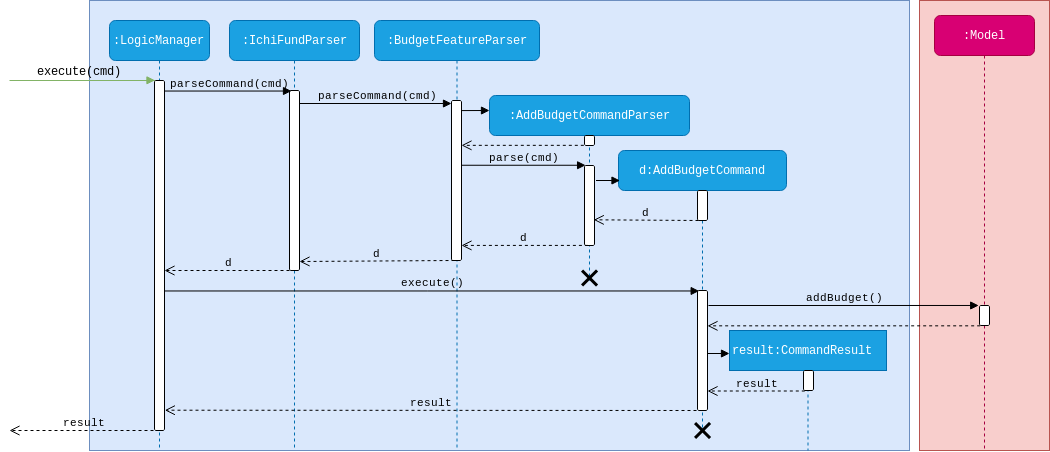

The diagram above was exported from draw.io. Its source (the exported page's mxGraphModel, read from the mxfile embedded in the PNG):
<mxGraphModel dx="1031" dy="609" grid="1" gridSize="10" guides="1" tooltips="1" connect="1" arrows="1" fold="1" page="1" pageScale="1" pageWidth="1100" pageHeight="850" background="#ffffff" math="0" shadow="0">
  <root>
    <mxCell id="0" />
    <mxCell id="1" parent="0" />
    <mxCell id="f5O2C3GaG6jFqPuzaNwz-3" value="" style="rounded=0;whiteSpace=wrap;html=1;comic=1;opacity=0;fontFamily=Courier New;" parent="1" vertex="1">
      <mxGeometry x="770" y="150" width="120" height="60" as="geometry" />
    </mxCell>
    <mxCell id="f5O2C3GaG6jFqPuzaNwz-9" value="" style="rounded=0;whiteSpace=wrap;html=1;comic=0;fillColor=#f8cecc;strokeColor=#b85450;fontFamily=Courier New;" parent="1" vertex="1">
      <mxGeometry x="950" y="70" width="130" height="450" as="geometry" />
    </mxCell>
    <mxCell id="f5O2C3GaG6jFqPuzaNwz-10" value="" style="rounded=0;whiteSpace=wrap;html=1;comic=0;fillColor=#dae8fc;strokeColor=#6c8ebf;" parent="1" vertex="1">
      <mxGeometry x="120" y="70" width="820" height="450" as="geometry" />
    </mxCell>
    <mxCell id="f5O2C3GaG6jFqPuzaNwz-11" value=":LogicManager" style="shape=umlLifeline;perimeter=lifelinePerimeter;whiteSpace=wrap;html=1;container=1;collapsible=0;recursiveResize=0;outlineConnect=0;rounded=1;comic=0;fontFamily=Courier New;fillColor=#1ba1e2;strokeColor=#006EAF;fontColor=#ffffff;" parent="1" vertex="1">
      <mxGeometry x="140" y="90" width="100" height="430" as="geometry" />
    </mxCell>
    <mxCell id="f5O2C3GaG6jFqPuzaNwz-24" value="" style="html=1;points=[];perimeter=orthogonalPerimeter;rounded=1;comic=0;fontFamily=Courier New;" parent="f5O2C3GaG6jFqPuzaNwz-11" vertex="1">
      <mxGeometry x="45" y="60" width="10" height="350" as="geometry" />
    </mxCell>
    <mxCell id="f5O2C3GaG6jFqPuzaNwz-12" value=":IchiFundParser" style="shape=umlLifeline;perimeter=lifelinePerimeter;whiteSpace=wrap;html=1;container=1;collapsible=0;recursiveResize=0;outlineConnect=0;rounded=1;comic=0;fontFamily=Courier New;fillColor=#1ba1e2;strokeColor=#006EAF;fontColor=#ffffff;" parent="1" vertex="1">
      <mxGeometry x="260" y="90" width="130" height="430" as="geometry" />
    </mxCell>
    <mxCell id="f5O2C3GaG6jFqPuzaNwz-25" value="" style="html=1;points=[];perimeter=orthogonalPerimeter;rounded=1;comic=0;fontFamily=Courier New;" parent="f5O2C3GaG6jFqPuzaNwz-12" vertex="1">
      <mxGeometry x="60" y="70" width="10" height="180" as="geometry" />
    </mxCell>
    <mxCell id="f5O2C3GaG6jFqPuzaNwz-14" value=":BudgetFeatureParser" style="shape=umlLifeline;perimeter=lifelinePerimeter;whiteSpace=wrap;html=1;container=1;collapsible=0;recursiveResize=0;outlineConnect=0;rounded=1;comic=0;fontFamily=Courier New;fillColor=#1ba1e2;strokeColor=#006EAF;fontColor=#ffffff;" parent="1" vertex="1">
      <mxGeometry x="405" y="90" width="165" height="430" as="geometry" />
    </mxCell>
    <mxCell id="f5O2C3GaG6jFqPuzaNwz-27" value="" style="html=1;points=[];perimeter=orthogonalPerimeter;rounded=1;comic=0;fontFamily=Courier New;" parent="f5O2C3GaG6jFqPuzaNwz-14" vertex="1">
      <mxGeometry x="77" y="80" width="10" height="160" as="geometry" />
    </mxCell>
    <mxCell id="f5O2C3GaG6jFqPuzaNwz-35" value="d" style="html=1;verticalAlign=bottom;endArrow=open;dashed=1;endSize=8;fontFamily=Courier New;labelBackgroundColor=none;" parent="f5O2C3GaG6jFqPuzaNwz-14" edge="1">
      <mxGeometry relative="1" as="geometry">
        <mxPoint x="80" y="240" as="sourcePoint" />
        <mxPoint x="-75" y="241" as="targetPoint" />
      </mxGeometry>
    </mxCell>
    <mxCell id="f5O2C3GaG6jFqPuzaNwz-15" value=":AddBudgetCommandParser" style="shape=umlLifeline;perimeter=lifelinePerimeter;whiteSpace=wrap;html=1;container=1;collapsible=0;recursiveResize=0;outlineConnect=0;rounded=1;comic=0;fontFamily=Courier New;fillColor=#1ba1e2;strokeColor=#006EAF;fontColor=#ffffff;" parent="1" vertex="1">
      <mxGeometry x="520" y="165" width="200" height="185" as="geometry" />
    </mxCell>
    <mxCell id="f5O2C3GaG6jFqPuzaNwz-28" value="" style="html=1;points=[];perimeter=orthogonalPerimeter;rounded=1;comic=0;fontFamily=Courier New;" parent="f5O2C3GaG6jFqPuzaNwz-15" vertex="1">
      <mxGeometry x="95" y="40" width="10" height="10" as="geometry" />
    </mxCell>
    <mxCell id="f5O2C3GaG6jFqPuzaNwz-29" value="" style="html=1;points=[];perimeter=orthogonalPerimeter;rounded=1;comic=0;fontFamily=Courier New;" parent="f5O2C3GaG6jFqPuzaNwz-15" vertex="1">
      <mxGeometry x="95" y="70" width="10" height="80" as="geometry" />
    </mxCell>
    <mxCell id="f5O2C3GaG6jFqPuzaNwz-56" value="" style="shape=umlDestroy;whiteSpace=wrap;html=1;strokeWidth=3;rounded=1;comic=0;fontFamily=Courier New;" parent="f5O2C3GaG6jFqPuzaNwz-15" vertex="1">
      <mxGeometry x="92.5" y="175" width="15" height="15" as="geometry" />
    </mxCell>
    <mxCell id="f5O2C3GaG6jFqPuzaNwz-17" value="d:AddBudgetCommand" style="shape=umlLifeline;perimeter=lifelinePerimeter;whiteSpace=wrap;html=1;container=1;collapsible=0;recursiveResize=0;outlineConnect=0;rounded=1;comic=0;fontFamily=Courier New;fillColor=#1ba1e2;strokeColor=#006EAF;fontColor=#ffffff;" parent="1" vertex="1">
      <mxGeometry x="649" y="220" width="168" height="280" as="geometry" />
    </mxCell>
    <mxCell id="f5O2C3GaG6jFqPuzaNwz-26" value="" style="html=1;points=[];perimeter=orthogonalPerimeter;rounded=1;comic=0;fontFamily=Courier New;" parent="f5O2C3GaG6jFqPuzaNwz-17" vertex="1">
      <mxGeometry x="79" y="40" width="10" height="30" as="geometry" />
    </mxCell>
    <mxCell id="f5O2C3GaG6jFqPuzaNwz-42" value="d" style="html=1;verticalAlign=bottom;endArrow=open;dashed=1;endSize=8;fontFamily=Courier New;entryX=0.927;entryY=0.679;entryDx=0;entryDy=0;entryPerimeter=0;labelBackgroundColor=none;" parent="f5O2C3GaG6jFqPuzaNwz-17" target="f5O2C3GaG6jFqPuzaNwz-29" edge="1">
      <mxGeometry relative="1" as="geometry">
        <mxPoint x="80" y="70" as="sourcePoint" />
        <mxPoint x="-47" y="71" as="targetPoint" />
      </mxGeometry>
    </mxCell>
    <mxCell id="f5O2C3GaG6jFqPuzaNwz-43" value="" style="html=1;points=[];perimeter=orthogonalPerimeter;rounded=1;comic=0;fontFamily=Courier New;" parent="f5O2C3GaG6jFqPuzaNwz-17" vertex="1">
      <mxGeometry x="79" y="140" width="10" height="120" as="geometry" />
    </mxCell>
    <mxCell id="f5O2C3GaG6jFqPuzaNwz-54" value="result" style="html=1;verticalAlign=bottom;endArrow=open;dashed=1;endSize=8;fontFamily=Courier New;entryX=1.033;entryY=0.942;entryDx=0;entryDy=0;entryPerimeter=0;labelBackgroundColor=none;" parent="f5O2C3GaG6jFqPuzaNwz-17" target="f5O2C3GaG6jFqPuzaNwz-24" edge="1">
      <mxGeometry relative="1" as="geometry">
        <mxPoint x="78" y="260" as="sourcePoint" />
        <mxPoint x="-584" y="256" as="targetPoint" />
      </mxGeometry>
    </mxCell>
    <mxCell id="f5O2C3GaG6jFqPuzaNwz-58" value="" style="shape=umlDestroy;whiteSpace=wrap;html=1;strokeWidth=3;rounded=1;comic=0;fontFamily=Courier New;" parent="f5O2C3GaG6jFqPuzaNwz-17" vertex="1">
      <mxGeometry x="76.5" y="272.5" width="15" height="15" as="geometry" />
    </mxCell>
    <mxCell id="f5O2C3GaG6jFqPuzaNwz-39" value="" style="html=1;verticalAlign=bottom;endArrow=block;fontFamily=Courier New;" parent="f5O2C3GaG6jFqPuzaNwz-17" edge="1">
      <mxGeometry width="80" relative="1" as="geometry">
        <mxPoint x="-22.5" y="30" as="sourcePoint" />
        <mxPoint x="1.5" y="30" as="targetPoint" />
      </mxGeometry>
    </mxCell>
    <mxCell id="f5O2C3GaG6jFqPuzaNwz-19" value=":Model" style="shape=umlLifeline;perimeter=lifelinePerimeter;whiteSpace=wrap;html=1;container=1;collapsible=0;recursiveResize=0;outlineConnect=0;rounded=1;comic=0;fontFamily=Courier New;fillColor=#d80073;strokeColor=#A50040;fontColor=#ffffff;size=40;" parent="1" vertex="1">
      <mxGeometry x="965" y="85" width="100" height="435" as="geometry" />
    </mxCell>
    <mxCell id="f5O2C3GaG6jFqPuzaNwz-45" value="" style="html=1;points=[];perimeter=orthogonalPerimeter;rounded=1;comic=0;fontFamily=Courier New;" parent="f5O2C3GaG6jFqPuzaNwz-19" vertex="1">
      <mxGeometry x="45" y="290" width="10" height="20" as="geometry" />
    </mxCell>
    <mxCell id="f5O2C3GaG6jFqPuzaNwz-18" value="result:CommandResult" style="html=1;points=[];perimeter=orthogonalPerimeter;shape=umlLifeline;participant=label;fontFamily=Courier New;fontSize=12;fontColor=#ffffff;align=center;strokeColor=#006EAF;fillColor=#1ba1e2;recursiveResize=0;container=1;collapsible=0;" parent="1" vertex="1">
      <mxGeometry x="760" y="400" width="157" height="120" as="geometry" />
    </mxCell>
    <mxCell id="f5O2C3GaG6jFqPuzaNwz-49" value="" style="html=1;points=[];perimeter=orthogonalPerimeter;rounded=1;comic=0;fontFamily=Courier New;" parent="f5O2C3GaG6jFqPuzaNwz-18" vertex="1">
      <mxGeometry x="74" y="40" width="10" height="20" as="geometry" />
    </mxCell>
    <mxCell id="f5O2C3GaG6jFqPuzaNwz-23" value="&lt;div&gt;execute(cmd)&lt;/div&gt;" style="html=1;verticalAlign=bottom;endArrow=block;labelBackgroundColor=none;fontFamily=Courier New;fontSize=12;edgeStyle=elbowEdgeStyle;elbow=vertical;fillColor=#d5e8d4;strokeColor=#82b366;entryX=0.067;entryY=0;entryDx=0;entryDy=0;entryPerimeter=0;rounded=0;" parent="1" target="f5O2C3GaG6jFqPuzaNwz-24" edge="1">
      <mxGeometry relative="1" as="geometry">
        <mxPoint x="40" y="150" as="sourcePoint" />
        <mxPoint x="140" y="150" as="targetPoint" />
        <Array as="points">
          <mxPoint x="80" y="150" />
        </Array>
      </mxGeometry>
    </mxCell>
    <mxCell id="f5O2C3GaG6jFqPuzaNwz-31" value="parseCommand(cmd)" style="html=1;verticalAlign=bottom;endArrow=block;fontFamily=Courier New;entryX=0.2;entryY=0.003;entryDx=0;entryDy=0;entryPerimeter=0;labelBackgroundColor=none;" parent="1" source="f5O2C3GaG6jFqPuzaNwz-24" target="f5O2C3GaG6jFqPuzaNwz-25" edge="1">
      <mxGeometry width="80" relative="1" as="geometry">
        <mxPoint x="150" y="213" as="sourcePoint" />
        <mxPoint x="280" y="160" as="targetPoint" />
      </mxGeometry>
    </mxCell>
    <mxCell id="f5O2C3GaG6jFqPuzaNwz-32" value="parseCommand(cmd)" style="html=1;verticalAlign=bottom;endArrow=block;fontFamily=Courier New;labelBackgroundColor=none;" parent="1" target="f5O2C3GaG6jFqPuzaNwz-27" edge="1">
      <mxGeometry width="80" relative="1" as="geometry">
        <mxPoint x="330" y="173" as="sourcePoint" />
        <mxPoint x="522.5" y="170.03999999999996" as="targetPoint" />
      </mxGeometry>
    </mxCell>
    <mxCell id="f5O2C3GaG6jFqPuzaNwz-33" value="" style="html=1;verticalAlign=bottom;endArrow=block;fontFamily=Courier New;exitX=1.04;exitY=0.063;exitDx=0;exitDy=0;exitPerimeter=0;" parent="1" source="f5O2C3GaG6jFqPuzaNwz-27" edge="1">
      <mxGeometry width="80" relative="1" as="geometry">
        <mxPoint x="530" y="180" as="sourcePoint" />
        <mxPoint x="520" y="180" as="targetPoint" />
      </mxGeometry>
    </mxCell>
    <mxCell id="f5O2C3GaG6jFqPuzaNwz-34" value="d" style="html=1;verticalAlign=bottom;endArrow=open;dashed=1;endSize=8;fontFamily=Courier New;labelBackgroundColor=none;" parent="1" target="f5O2C3GaG6jFqPuzaNwz-24" edge="1">
      <mxGeometry x="-0.027" relative="1" as="geometry">
        <mxPoint x="320" y="340" as="sourcePoint" />
        <mxPoint x="240" y="340" as="targetPoint" />
        <mxPoint x="1" as="offset" />
      </mxGeometry>
    </mxCell>
    <mxCell id="f5O2C3GaG6jFqPuzaNwz-36" value="" style="html=1;verticalAlign=bottom;endArrow=open;dashed=1;endSize=8;fontFamily=Courier New;exitX=-0.068;exitY=0.983;exitDx=0;exitDy=0;exitPerimeter=0;" parent="1" source="f5O2C3GaG6jFqPuzaNwz-28" target="f5O2C3GaG6jFqPuzaNwz-27" edge="1">
      <mxGeometry relative="1" as="geometry">
        <mxPoint x="670" y="226" as="sourcePoint" />
        <mxPoint x="580" y="220" as="targetPoint" />
      </mxGeometry>
    </mxCell>
    <mxCell id="f5O2C3GaG6jFqPuzaNwz-40" value="d" style="html=1;verticalAlign=bottom;endArrow=open;dashed=1;endSize=8;fontFamily=Courier New;exitX=0.34;exitY=0.999;exitDx=0;exitDy=0;exitPerimeter=0;labelBackgroundColor=none;" parent="1" source="f5O2C3GaG6jFqPuzaNwz-29" target="f5O2C3GaG6jFqPuzaNwz-27" edge="1">
      <mxGeometry relative="1" as="geometry">
        <mxPoint x="640" y="310" as="sourcePoint" />
        <mxPoint x="526" y="315" as="targetPoint" />
      </mxGeometry>
    </mxCell>
    <mxCell id="f5O2C3GaG6jFqPuzaNwz-41" value="parse(cmd)" style="html=1;verticalAlign=bottom;endArrow=block;fontFamily=Courier New;entryX=0.11;entryY=-0.003;entryDx=0;entryDy=0;entryPerimeter=0;labelBackgroundColor=none;" parent="1" source="f5O2C3GaG6jFqPuzaNwz-27" target="f5O2C3GaG6jFqPuzaNwz-29" edge="1">
      <mxGeometry width="80" relative="1" as="geometry">
        <mxPoint x="580" y="240" as="sourcePoint" />
        <mxPoint x="660" y="240" as="targetPoint" />
      </mxGeometry>
    </mxCell>
    <mxCell id="f5O2C3GaG6jFqPuzaNwz-44" value="execute()" style="html=1;verticalAlign=bottom;endArrow=block;fontFamily=Courier New;entryX=0.167;entryY=0.004;entryDx=0;entryDy=0;entryPerimeter=0;labelBackgroundColor=none;" parent="1" source="f5O2C3GaG6jFqPuzaNwz-24" target="f5O2C3GaG6jFqPuzaNwz-43" edge="1">
      <mxGeometry width="80" relative="1" as="geometry">
        <mxPoint x="140" y="360" as="sourcePoint" />
        <mxPoint x="220" y="360" as="targetPoint" />
      </mxGeometry>
    </mxCell>
    <mxCell id="f5O2C3GaG6jFqPuzaNwz-46" value="addBudget()" style="html=1;verticalAlign=bottom;endArrow=block;fontFamily=Courier New;entryX=-0.079;entryY=-0.001;entryDx=0;entryDy=0;entryPerimeter=0;labelBackgroundColor=none;" parent="1" target="f5O2C3GaG6jFqPuzaNwz-45" edge="1">
      <mxGeometry width="80" relative="1" as="geometry">
        <mxPoint x="739" y="375" as="sourcePoint" />
        <mxPoint x="1104" y="370" as="targetPoint" />
      </mxGeometry>
    </mxCell>
    <mxCell id="f5O2C3GaG6jFqPuzaNwz-48" value="" style="html=1;verticalAlign=bottom;endArrow=block;fontFamily=Courier New;" parent="1" source="f5O2C3GaG6jFqPuzaNwz-43" edge="1">
      <mxGeometry width="80" relative="1" as="geometry">
        <mxPoint x="814" y="423" as="sourcePoint" />
        <mxPoint x="760" y="423" as="targetPoint" />
      </mxGeometry>
    </mxCell>
    <mxCell id="f5O2C3GaG6jFqPuzaNwz-50" value="result" style="html=1;verticalAlign=bottom;endArrow=open;dashed=1;endSize=8;fontFamily=Courier New;exitX=0.13;exitY=1.025;exitDx=0;exitDy=0;exitPerimeter=0;labelBackgroundColor=none;" parent="1" source="f5O2C3GaG6jFqPuzaNwz-49" target="f5O2C3GaG6jFqPuzaNwz-43" edge="1">
      <mxGeometry relative="1" as="geometry">
        <mxPoint x="910" y="460" as="sourcePoint" />
        <mxPoint x="830" y="460" as="targetPoint" />
      </mxGeometry>
    </mxCell>
    <mxCell id="f5O2C3GaG6jFqPuzaNwz-55" value="result" style="html=1;verticalAlign=bottom;endArrow=open;dashed=1;endSize=8;fontFamily=Courier New;labelBackgroundColor=none;" parent="1" edge="1">
      <mxGeometry relative="1" as="geometry">
        <mxPoint x="190" y="500" as="sourcePoint" />
        <mxPoint x="40" y="500" as="targetPoint" />
      </mxGeometry>
    </mxCell>
    <mxCell id="f5O2C3GaG6jFqPuzaNwz-47" value="" style="html=1;verticalAlign=bottom;endArrow=open;dashed=1;endSize=8;fontFamily=Courier New;exitX=0.067;exitY=1.017;exitDx=0;exitDy=0;exitPerimeter=0;" parent="1" source="f5O2C3GaG6jFqPuzaNwz-45" target="f5O2C3GaG6jFqPuzaNwz-43" edge="1">
      <mxGeometry relative="1" as="geometry">
        <mxPoint x="1100" y="379.5" as="sourcePoint" />
        <mxPoint x="810" y="379.5" as="targetPoint" />
      </mxGeometry>
    </mxCell>
  </root>
</mxGraphModel>